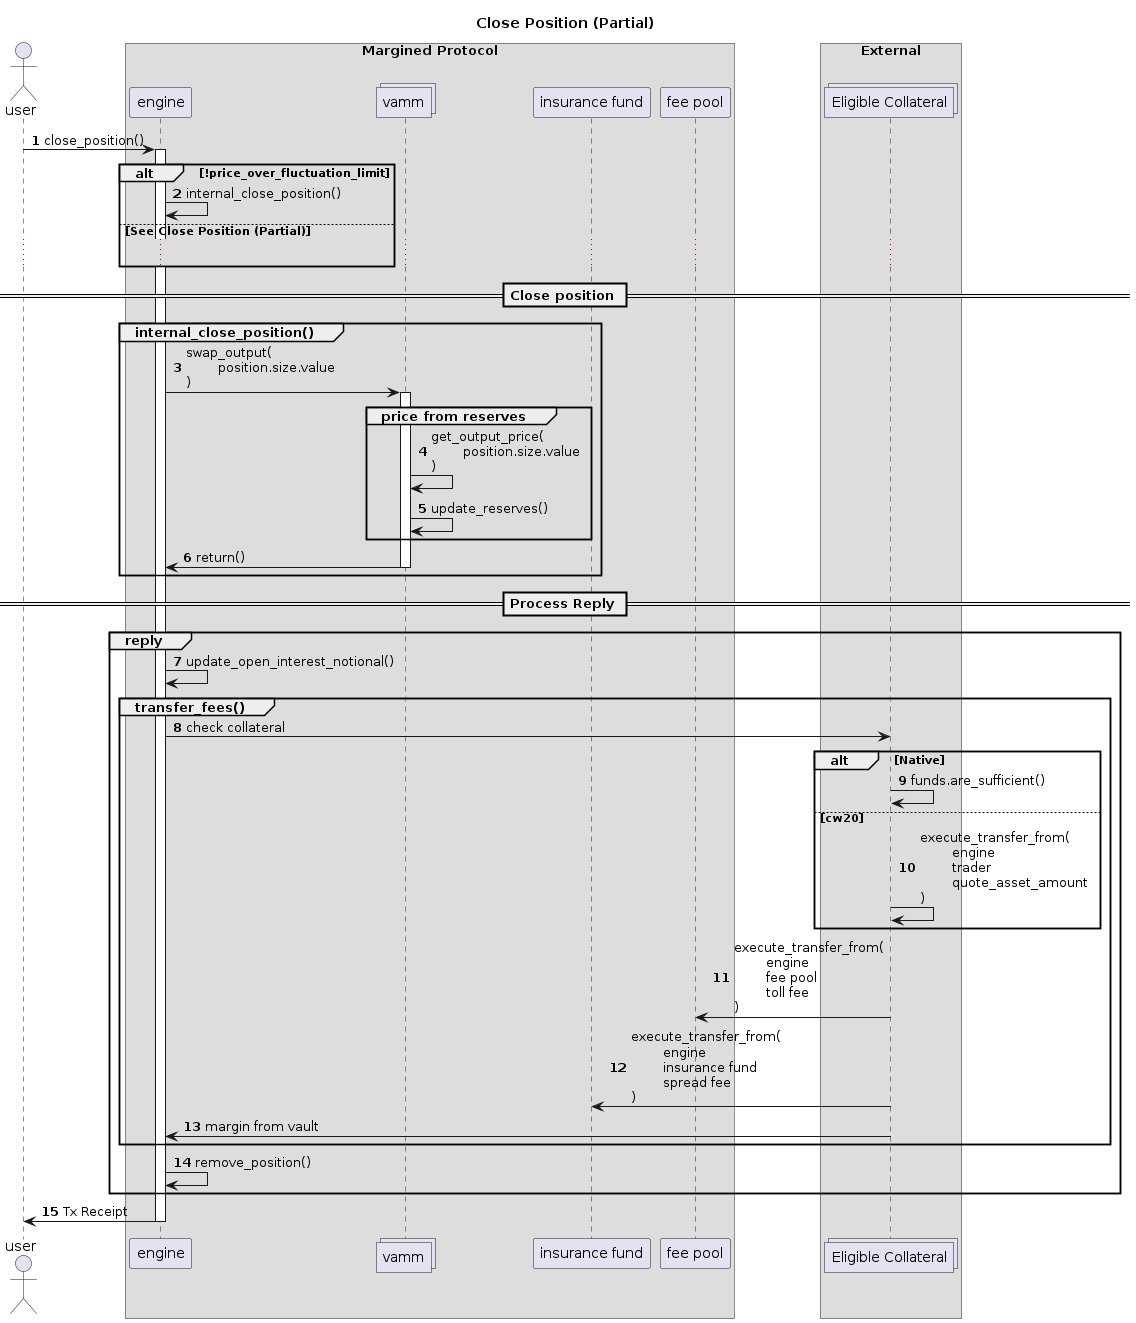

The diagram above was rendered by PlantUML. Its source (embedded in the PNG):
@startuml
autonumber
actor user    

box "Margined Protocol" 
    participant engine    
    collections vamm     
    participant "insurance fund" as insurance    
    participant "fee pool" as pool    
end box

box "External"
    collections "Eligible Collateral" as token
end box


title Close Position (Partial)
user -> engine : close_position()
activate engine

alt !price_over_fluctuation_limit
    engine -> engine : internal_close_position()
else See Close Position (Partial)
    ...
end

== Close position ==

Group internal_close_position()
    engine -> vamm : swap_output(\n\tposition.size.value\n)
    activate vamm

    Group price from reserves
        vamm -> vamm: get_output_price(\n\tposition.size.value\n)
        vamm -> vamm: update_reserves()
    end
    
    vamm -> engine: return()
    deactivate vamm
end

== Process Reply ==
Group reply

    engine -> engine: update_open_interest_notional()

    Group transfer_fees()
        engine -> token : check collateral
        alt Native
            token -> token : funds.are_sufficient()
        else cw20
            token -> token : execute_transfer_from(\n\tengine\n\ttrader\n\tquote_asset_amount\n)
        end
        token -> pool : execute_transfer_from(\n\tengine\n\tfee pool\n\ttoll fee\n)
        token -> insurance : execute_transfer_from(\n\tengine\n\tinsurance fund\n\tspread fee\n)
        token -> engine : margin from vault
    end     
    engine -> engine: remove_position()
end

engine -> user : Tx Receipt
deactivate engine

@enduml